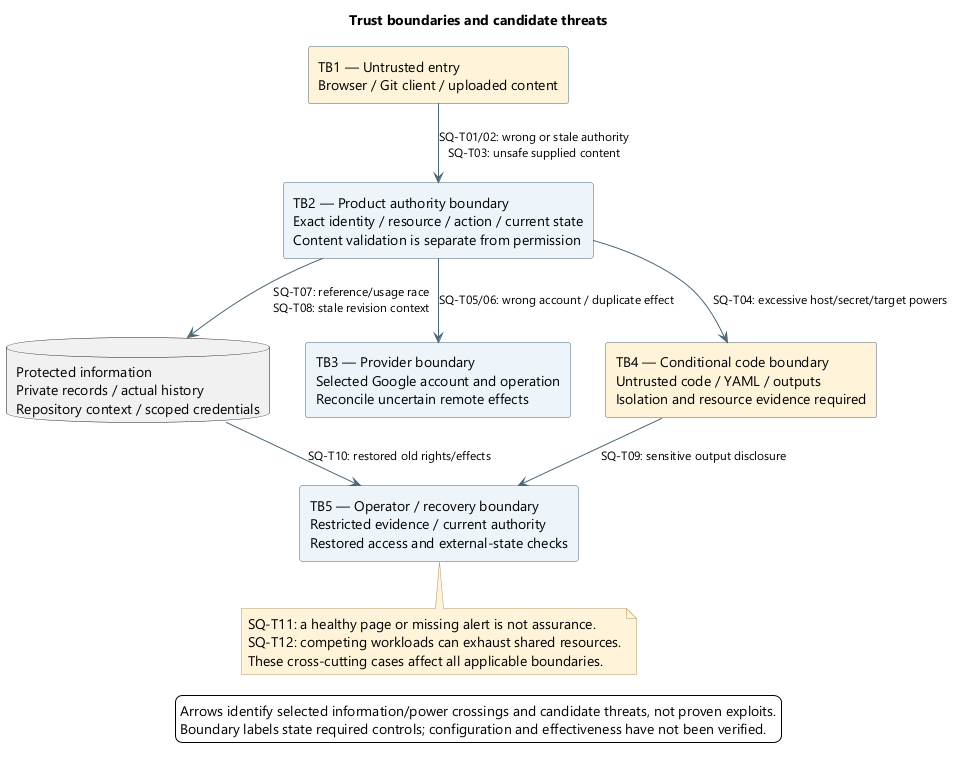

The diagram above was rendered by PlantUML. Its source (embedded in the PNG):
@startuml
skinparam backgroundColor white
skinparam defaultFontName Segoe UI
skinparam defaultFontSize 14
skinparam shadowing false
skinparam ArrowColor #486777
skinparam ArrowFontSize 12
skinparam rectangleBackgroundColor #EEF5FA
skinparam rectangleBorderColor #486777
skinparam packageBackgroundColor #F7FAFC
skinparam noteBackgroundColor #FFF3DA
skinparam noteBorderColor #B59865
skinparam nodesep 35
skinparam ranksep 45
title Trust boundaries and candidate threats
top to bottom direction
rectangle "TB1 — Untrusted entry\nBrowser / Git client / uploaded content" as entry #FFF3DA
rectangle "TB2 — Product authority boundary\nExact identity / resource / action / current state\nContent validation is separate from permission" as product
database "Protected information\nPrivate records / actual history\nRepository context / scoped credentials" as data
rectangle "TB3 — Provider boundary\nSelected Google account and operation\nReconcile uncertain remote effects" as provider
rectangle "TB4 — Conditional code boundary\nUntrusted code / YAML / outputs\nIsolation and resource evidence required" as run #FFF3DA
rectangle "TB5 — Operator / recovery boundary\nRestricted evidence / current authority\nRestored access and external-state checks" as ops
entry --> product : SQ-T01/02: wrong or stale authority\nSQ-T03: unsafe supplied content
product --> data : SQ-T07: reference/usage race\nSQ-T08: stale revision context
product --> provider : SQ-T05/06: wrong account / duplicate effect
product --> run : SQ-T04: excessive host/secret/target powers
run --> ops : SQ-T09: sensitive output disclosure
data --> ops : SQ-T10: restored old rights/effects
note bottom of ops
SQ-T11: a healthy page or missing alert is not assurance.
SQ-T12: competing workloads can exhaust shared resources.
These cross-cutting cases affect all applicable boundaries.
end note

legend bottom
Arrows identify selected information/power crossings and candidate threats, not proven exploits.
Boundary labels state required controls; configuration and effectiveness have not been verified.
endlegend
@enduml